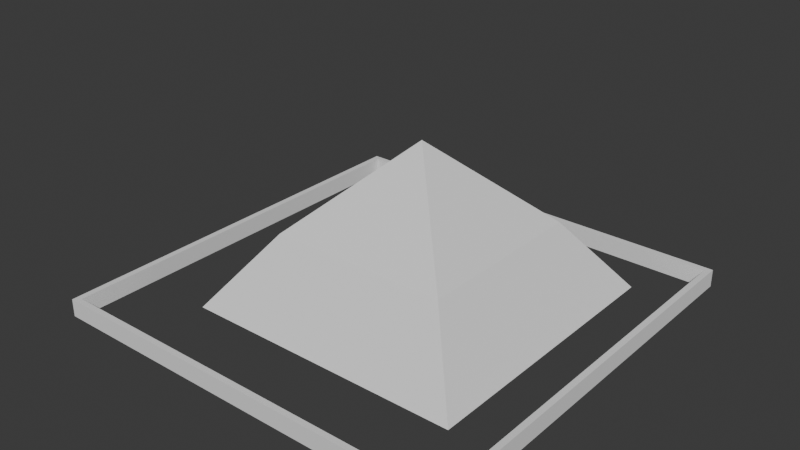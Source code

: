 # Source: Bend_Pyramid.blend  (saved by Blender 4.4.30; exported with 4.5.12 LTS)
import bpy
from mathutils import Matrix  # noqa: F401  (used for matrix-valued properties, if any)

bpy.ops.wm.read_factory_settings(use_empty=True)
scene = bpy.context.scene
scene.name = 'Scene'

# ---- collections
col_collection = bpy.data.collections.new('Collection'); scene.collection.children.link(col_collection)

# ---- world
world_world = bpy.data.worlds.new('World'); scene.world = world_world
world_world.use_nodes = True; world_world.node_tree.nodes.clear()
_N = world_world.node_tree.nodes; _L = world_world.node_tree.links
n0 = _N.new('ShaderNodeOutputWorld'); n0.name = 'World Output'; n0.location = (300, 300)
n1 = _N.new('ShaderNodeBackground'); n1.name = 'Background'; n1.location = (10, 300)
n1.inputs[0].default_value = (0.05088, 0.05088, 0.05088, 1.0)
_L.new(n1.outputs[0], n0.inputs[0])
n0.is_active_output = True
world_world.color = (0.05088, 0.05088, 0.05088)
world_world.sun_shadow_jitter_overblur = 0.0

# ---- meshes
me_cube_001 = bpy.data.meshes.new('Cube.001')
me_cube_001.from_pydata([(-78.5, -78.5, 0.009998), (0.0, 0.0, 105.0), (-78.5, 78.5, 0.009998), (78.5, -78.5, 0.009998), (78.5, 78.5, 0.009998), (-49.6, 49.6, 48.05), (49.6, -49.6, 48.05), (-49.6, -49.6, 48.05), (49.6, 49.6, 48.05)], [], [(7, 1, 5), (3, 6, 7, 0), (2, 4, 3, 0), (8, 6, 3, 4), (5, 2, 0, 7), (8, 4, 2, 5), (7, 6, 1), (6, 8, 1), (8, 5, 1)])
_uv = me_cube_001.uv_layers.new(name='UVMap')
_uv.uv.foreach_set('vector', [0.5, 0.125, 0.625, 0.25, 0.5, 0.25, 0.375, 0.75, 0.5, 0.875, 0.5, 1.0, 0.375, 1.0, 0.125, 0.5, 0.375, 0.5, 0.375, 0.75, 0.125, 0.75, 0.5, 0.625, 0.5, 0.875, 0.375, 0.75, 0.375, 0.5, 0.5, 0.375, 0.375, 0.25, 0.375, 0.0, 0.5, 0.125, 0.5, 0.5, 0.375, 0.5, 0.375, 0.25, 0.5, 0.375, 0.5, 1.0, 0.5, 0.875, 0.625, 1.0, 0.5, 0.75, 0.5, 0.625, 0.625, 0.75, 0.5, 0.5, 0.5, 0.375, 0.625, 0.5])
me_cube_001.update()
me_cube_003 = bpy.data.meshes.new('Cube.003')
me_cube_003.from_pydata([(-0.9713, -0.9713, 0.001053), (-0.9713, -0.9713, 0.08554), (-0.9713, 0.9713, 0.001053), (-0.9713, 0.9713, 0.08554), (0.9713, -0.9713, 0.001053), (0.9713, -0.9713, 0.08554), (0.9713, 0.9713, 0.001053), (0.9713, 0.9713, 0.08554), (-1.0, 1.0, 0.001053), (-1.0, -1.0, 0.001053), (-1.0, -1.0, 0.08554), (-1.0, 1.0, 0.08554), (1.0, 1.0, 0.001053), (1.0, 1.0, 0.08554), (1.0, -1.0, 0.001053), (1.0, -1.0, 0.08554)], [], [(9, 10, 11, 8), (8, 11, 13, 12), (12, 13, 15, 14), (14, 15, 10, 9), (6, 7, 3, 2), (4, 5, 7, 6), (2, 0, 9, 8), (1, 3, 11, 10), (6, 2, 8, 12), (3, 7, 13, 11), (4, 6, 12, 14), (7, 5, 15, 13), (0, 4, 14, 9), (5, 1, 10, 15), (2, 3, 1, 0), (0, 1, 5, 4)])
_uv = me_cube_003.uv_layers.new(name='UVMap')
_uv.uv.foreach_set('vector', [0.375, 0.0, 0.625, 0.0, 0.625, 0.25, 0.375, 0.25, 0.375, 0.25, 0.625, 0.25, 0.625, 0.5, 0.375, 0.5, 0.375, 0.5, 0.625, 0.5, 0.625, 0.75, 0.375, 0.75, 0.375, 0.75, 0.625, 0.75, 0.625, 1.0, 0.375, 1.0, 0.0, 0.0, 0.0, 0.0, 0.0, 0.0, 0.0, 0.0, 0.0, 0.0, 0.0, 0.0, 0.0, 0.0, 0.0, 0.0, 0.1286, 0.5036, 0.1286, 0.7464, 0.125, 0.75, 0.125, 0.5, 0.8714, 0.7464, 0.8714, 0.5036, 0.875, 0.5, 0.875, 0.75, 0.3714, 0.5036, 0.1286, 0.5036, 0.125, 0.5, 0.375, 0.5, 0.8714, 0.5036, 0.6286, 0.5036, 0.625, 0.5, 0.875, 0.5, 0.3714, 0.7464, 0.3714, 0.5036, 0.375, 0.5, 0.375, 0.75, 0.6286, 0.5036, 0.6286, 0.7464, 0.625, 0.75, 0.625, 0.5, 0.1286, 0.7464, 0.3714, 0.7464, 0.375, 0.75, 0.125, 0.75, 0.6286, 0.7464, 0.8714, 0.7464, 0.875, 0.75, 0.625, 0.75, 0.0, 0.0, 0.0, 0.0, 0.0, 0.0, 0.0, 0.0, 0.0, 0.0, 0.0, 0.0, 0.0, 0.0, 0.0, 0.0])
me_cube_003.update()

# ---- objects
ob_cube = bpy.data.objects.new('Cube', me_cube_001)
ob_geodreieck = bpy.data.objects.new('geodreieck', None)
ob_empty = bpy.data.objects.new('Empty', None)
ob_cube_001 = bpy.data.objects.new('Cube.001', me_cube_003)

# ---- transforms, parenting, visibility, modifiers, constraints
ob_cube.location = (0.0, 0.0, -0.01)
ob_cube.scale = (1.201, 1.201, 1.0)
ob_geodreieck.location = (94.27, -6.364e-06, 25.63)
ob_geodreieck.rotation_euler = (1.571, 0.0, 3.142)
ob_geodreieck.scale = (20.51, 20.51, 20.51)
ob_geodreieck.empty_display_type = 'IMAGE'
ob_geodreieck.empty_display_size = 5.0
ob_empty.location = (22.17, -1.638, 0.0)
ob_empty.scale = (162.8, 162.8, 162.8)
ob_empty.empty_display_type = 'IMAGE'
ob_empty.empty_display_size = 5.0
ob_cube_001.location = (-6.551, -11.79, 0.0)
ob_cube_001.scale = (138.6, 138.6, 138.6)

# ---- collection membership
col_collection.objects.link(ob_cube)
col_collection.objects.link(ob_geodreieck)
col_collection.objects.link(ob_empty)
col_collection.objects.link(ob_cube_001)

# ---- scene / render settings (as saved in the file)
scene.frame_start = 1; scene.frame_end = 250; scene.frame_set(1)
scene.render.engine = 'BLENDER_EEVEE_NEXT'
bpy.context.view_layer.update()

# ---- added for rendering (the .blend has no active camera and no usable light): camera, sun
cam_auto = bpy.data.cameras.new('AutoCamera')
cam_auto.lens = 50.0
cam_auto.sensor_width = 36.0
cam_auto.clip_end = 6588.89
ob_auto_camera = bpy.data.objects.new('AutoCamera', cam_auto)
scene.collection.objects.link(ob_auto_camera)
ob_auto_camera.location = (368.886, -462.315, 352.849)
ob_auto_camera.rotation_euler = (1.09748, -7.21219e-08, 0.694738)
scene.camera = ob_auto_camera
light_auto_sun = bpy.data.lights.new('AutoSun', 'SUN')
light_auto_sun.energy = 3.0
light_auto_sun.angle = 0.0523599
ob_auto_sun = bpy.data.objects.new('AutoSun', light_auto_sun)
scene.collection.objects.link(ob_auto_sun)
ob_auto_sun.rotation_euler = (0.872665, 0.174533, 0.523599)
bpy.context.view_layer.update()
